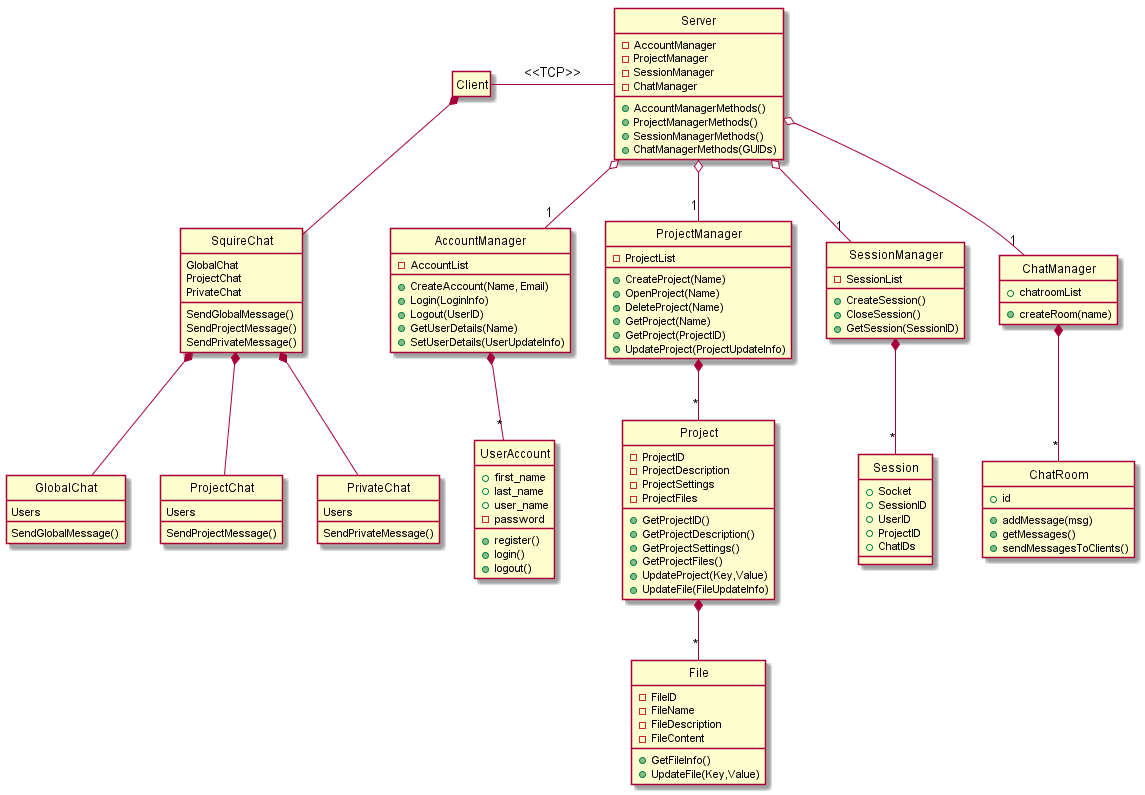

The diagram above was rendered by PlantUML. Its source (embedded in the PNG):
@startuml
hide circle
hide empty members

class "Client" as sq 
	class "SquireChat" as sq_ch {
		GlobalChat
		ProjectChat
		PrivateChat
		SendGlobalMessage()
		SendProjectMessage()
		SendPrivateMessage()
		}
	class "GlobalChat" as sq_ch_glob {
		Users
	
		SendGlobalMessage()
		}
	class "ProjectChat" as sq_ch_proj {
		Users
		SendProjectMessage()
		}
	class "PrivateChat" as sq_ch_priv {
		Users
		SendPrivateMessage()
		}


class "Server" as sqs{
	-AccountManager
	-ProjectManager
	-SessionManager
	-ChatManager
	+AccountManagerMethods()
	+ProjectManagerMethods()
	+SessionManagerMethods()
	+ChatManagerMethods(GUIDs)
	}
	class "AccountManager" as sqs_ua_m{
		-AccountList
		+CreateAccount(Name, Email)
		+Login(LoginInfo)
		+Logout(UserID)
		+GetUserDetails(Name)
		+SetUserDetails(UserUpdateInfo)
		}
		class "UserAccount" as sqs_ua {
			+first_name
			+last_name
			+user_name
			-password
			+register()
			+login()
			+logout()
			}
	class "ProjectManager" as sqs_pr_m{
		-ProjectList
		+CreateProject(Name)
		+OpenProject(Name)
		+DeleteProject(Name)
		+GetProject(Name)
		+GetProject(ProjectID)
		+UpdateProject(ProjectUpdateInfo)
		}
		class "Project" as sqs_pr{
			-ProjectID
			-ProjectDescription
			-ProjectSettings
			-ProjectFiles
			+GetProjectID()
			+GetProjectDescription()
			+GetProjectSettings()
			+GetProjectFiles()
			+UpdateProject(Key,Value)
			+UpdateFile(FileUpdateInfo)
			}
			class "File" as sqs_fi{
				-FileID
				-FileName
				-FileDescription
				-FileContent
				+GetFileInfo()
				+UpdateFile(Key,Value)
				}
	class "SessionManager" as sqs_se_m{
		-SessionList
		+CreateSession()
		+CloseSession()
		+GetSession(SessionID)
		}
		class "Session" as sqs_se{
			+Socket
			+SessionID
			+UserID
			+ProjectID
			+ChatIDs
			}
	class "ChatManager" as sqs_ch_m{
		+chatroomList
		+createRoom(name)
		}
		class "ChatRoom" as sqs_ch {
			+id
			+addMessage(msg)
			+getMessages()
			+sendMessagesToClients()
			}


sq -right- sqs : <<TCP>>

	sqs o-- "1" sqs_pr_m 
		sqs_pr_m *-- "*" sqs_pr 
			sqs_pr *-- "*" sqs_fi 
	sqs o-- "1" sqs_ua_m 
		sqs_ua_m *-- "*" sqs_ua  
	sqs o-- "1" sqs_ch_m 
		sqs_ch_m *-- "*" sqs_ch 
	sqs o-- "1" sqs_se_m 
		sqs_se_m *-- "*" sqs_se

sq *-down- sq_ch 
sq_ch *-- sq_ch_glob
sq_ch *-- sq_ch_proj
sq_ch *-- sq_ch_priv


@enduml